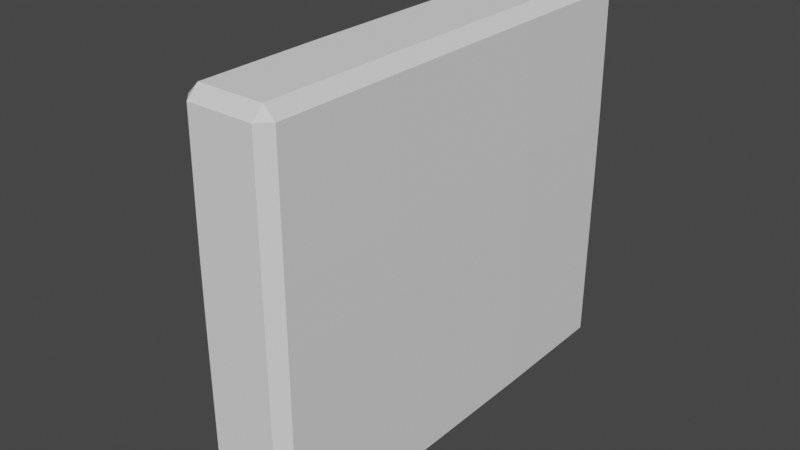 # Source: kitchenStandDoor2.blend  (saved by Blender 2.91.10; exported with 4.5.12 LTS)
import bpy
from mathutils import Matrix  # noqa: F401  (used for matrix-valued properties, if any)

bpy.ops.wm.read_factory_settings(use_empty=True)
scene = bpy.context.scene
scene.name = 'Scene'

# ---- collections
col_collection = bpy.data.collections.new('Collection'); scene.collection.children.link(col_collection)

# ---- world
world_world = bpy.data.worlds.new('World'); scene.world = world_world
world_world.use_nodes = True; world_world.node_tree.nodes.clear()
_N = world_world.node_tree.nodes; _L = world_world.node_tree.links
n0 = _N.new('ShaderNodeOutputWorld'); n0.name = 'World Output'; n0.location = (300, 300)
n1 = _N.new('ShaderNodeBackground'); n1.name = 'Background'; n1.location = (10, 300)
n1.inputs[0].default_value = (0.05088, 0.05088, 0.05088, 1.0)
_L.new(n1.outputs[0], n0.inputs[0])
n0.is_active_output = True
world_world.color = (0.05088, 0.05088, 0.05088)
world_world.use_sun_shadow = False
world_world.sun_shadow_jitter_overblur = 0.0

# ---- meshes
me_cube_001 = bpy.data.meshes.new('Cube.001')
me_cube_001.from_pydata([(1.0, 4.018, 1.491), (1.0, 4.018, -1.491), (1.0, 2.982, 1.491), (1.0, 2.982, -1.491), (0.007066, 0.06904, -3.457), (0.05707, 0.06904, -3.507), (0.05707, 0.01904, -3.457), (0.007066, 0.06904, 3.457), (0.05707, 0.01904, 3.457), (0.05707, 0.06904, 3.507), (0.007066, 5.967, -3.457), (0.05707, 6.017, -3.457), (0.05707, 5.967, -3.507), (0.007066, 5.967, 3.457), (0.05707, 5.967, 3.507), (0.05707, 6.017, 3.457), (1.0, 0.06904, -3.457), (0.95, 0.01904, -3.457), (0.95, 0.06904, -3.507), (1.0, 0.06904, 3.457), (0.95, 0.06904, 3.507), (0.95, 0.01904, 3.457), (0.95, 5.967, -3.507), (0.95, 6.017, -3.457), (1.0, 5.967, -3.457), (0.95, 6.017, 3.457), (0.95, 5.967, 3.507), (1.0, 5.967, 3.457), (0.05707, 4.018, -3.507), (0.007066, 4.018, -3.457), (0.007066, 2.982, -3.457), (0.05707, 2.982, -3.507), (0.05707, 2.982, 3.507), (0.007066, 2.982, 3.457), (0.007066, 4.018, 3.457), (0.05707, 4.018, 3.507), (0.95, 2.982, -3.507), (1.0, 2.982, -3.457), (1.0, 4.018, -3.457), (0.95, 4.018, -3.507), (0.95, 4.018, 3.507), (1.0, 4.018, 3.457), (1.0, 2.982, 3.457), (0.95, 2.982, 3.507), (0.05707, 0.01904, -1.491), (0.007066, 0.06904, -1.491), (0.007066, 0.06904, 1.491), (0.05707, 0.01904, 1.491), (0.05707, 6.017, 1.491), (0.007066, 5.967, 1.491), (0.007066, 5.967, -1.491), (0.05707, 6.017, -1.491), (1.0, 5.967, 1.491), (0.95, 6.017, 1.491), (0.95, 6.017, -1.491), (1.0, 5.967, -1.491), (0.95, 0.01904, 1.491), (1.0, 0.06904, 1.491), (1.0, 0.06904, -1.491), (0.95, 0.01904, -1.491), (-0.04293, 2.982, 1.441), (0.007066, 2.932, 1.541), (-0.04293, 3.032, 1.491), (-0.04293, 2.982, -1.441), (-0.04293, 3.032, -1.491), (0.007066, 2.932, -1.541), (-0.04293, 4.018, 1.441), (-0.04293, 3.968, 1.491), (0.007066, 4.068, 1.541), (-0.04293, 4.018, -1.441), (0.007066, 4.068, -1.541), (-0.04293, 3.968, -1.491), (-0.9391, 2.982, 1.441), (-0.9391, 3.032, 1.491), (-0.9891, 3.032, 1.441), (-0.9391, 2.982, -1.441), (-0.9891, 3.032, -1.441), (-0.9391, 3.032, -1.491), (-0.9391, 4.018, 1.441), (-0.9891, 3.968, 1.441), (-0.9391, 3.968, 1.491), (-0.9391, 4.018, -1.441), (-0.9391, 3.968, -1.491), (-0.9891, 3.968, -1.441)], [], [(37, 3, 58, 16), (68, 34, 13, 49), (24, 55, 1, 38), (43, 32, 9, 20), (17, 59, 44, 6), (29, 70, 50, 10), (48, 15, 25, 53), (38, 1, 3, 37), (26, 14, 35, 40), (61, 33, 34, 68), (30, 65, 70, 29), (59, 56, 47, 44), (56, 21, 8, 47), (40, 35, 32, 43), (28, 39, 36, 31), (71, 64, 77, 82), (31, 36, 18, 5), (70, 68, 49, 50), (0, 41, 42, 2), (1, 0, 2, 3), (52, 27, 41, 0), (3, 2, 57, 58), (46, 7, 33, 61), (45, 46, 61, 65), (2, 42, 19, 57), (63, 60, 72, 75), (12, 22, 39, 28), (55, 52, 0, 1), (11, 51, 54, 23), (51, 48, 53, 54), (76, 74, 79, 83), (62, 67, 80, 73), (66, 69, 81, 78), (4, 5, 6), (7, 8, 9), (10, 11, 12), (13, 14, 15), (16, 17, 18), (19, 20, 21), (22, 23, 24), (25, 26, 27), (60, 61, 62), (63, 64, 65), (66, 67, 68), (69, 70, 71), (72, 73, 74), (75, 76, 77), (78, 79, 80), (81, 82, 83), (31, 5, 4, 30), (47, 8, 7, 46), (35, 14, 13, 34), (51, 11, 10, 50), (22, 12, 11, 23), (14, 26, 25, 15), (55, 24, 23, 54), (39, 22, 24, 38), (43, 20, 19, 42), (59, 17, 16, 58), (5, 18, 17, 6), (20, 9, 8, 21), (12, 28, 29, 10), (28, 31, 30, 29), (9, 32, 33, 7), (32, 35, 34, 33), (18, 36, 37, 16), (36, 39, 38, 37), (26, 40, 41, 27), (40, 43, 42, 41), (6, 44, 45, 4), (44, 47, 46, 45), (15, 48, 49, 13), (48, 51, 50, 49), (27, 52, 53, 25), (52, 55, 54, 53), (21, 56, 57, 19), (56, 59, 58, 57), (60, 63, 65, 61), (68, 70, 69, 66), (64, 71, 70, 65), (61, 68, 67, 62), (74, 76, 75, 72), (78, 81, 83, 79), (76, 83, 82, 77), (73, 80, 79, 74), (66, 78, 80, 67), (72, 60, 62, 73), (71, 82, 81, 69), (77, 64, 63, 75), (4, 45, 65, 30)])
_uv = me_cube_001.uv_layers.new(name='UVMap')
_uv.uv.foreach_set('vector', [0.3771, 0.6667, 0.4583, 0.6667, 0.4583, 0.7486, 0.3771, 0.7486, 0.5437, 0.1688, 0.6229, 0.1667, 0.6229, 0.2479, 0.5417, 0.2479, 0.3771, 0.5021, 0.4583, 0.5021, 0.4583, 0.5833, 0.3771, 0.5833, 0.6376, 0.6667, 0.8624, 0.6667, 0.8624, 0.7486, 0.6376, 0.7486, 0.3771, 0.7626, 0.4583, 0.7626, 0.4583, 0.9874, 0.3771, 0.9874, 0.3771, 0.1667, 0.4563, 0.1688, 0.4583, 0.2479, 0.3771, 0.2479, 0.5417, 0.2626, 0.6229, 0.2626, 0.6229, 0.4874, 0.5417, 0.4874, 0.3771, 0.5833, 0.4583, 0.5833, 0.4583, 0.6667, 0.3771, 0.6667, 0.6376, 0.5021, 0.8624, 0.5021, 0.8624, 0.5833, 0.6376, 0.5833, 0.5437, 0.07931, 0.6229, 0.08333, 0.6229, 0.1667, 0.5437, 0.1707, 0.3771, 0.08333, 0.4563, 0.07931, 0.4563, 0.1707, 0.3771, 0.1667, 0.4583, 0.7626, 0.5417, 0.7626, 0.5417, 0.9874, 0.4583, 0.9874, 0.5417, 0.7626, 0.6229, 0.7626, 0.6229, 0.9874, 0.5417, 0.9874, 0.6376, 0.5833, 0.8624, 0.5833, 0.8624, 0.6667, 0.6376, 0.6667, 0.1376, 0.5833, 0.3624, 0.5833, 0.3624, 0.6667, 0.1376, 0.6667, 0.4583, 0.1626, 0.4583, 0.08736, 0.4583, 0.08736, 0.4583, 0.1626, 0.1376, 0.6667, 0.3624, 0.6667, 0.3624, 0.7486, 0.1376, 0.7486, 0.4569, 0.1688, 0.5431, 0.1688, 0.5417, 0.2479, 0.4583, 0.2479, 0.5417, 0.5833, 0.6229, 0.5833, 0.6229, 0.6667, 0.5417, 0.6667, 0.4583, 0.5833, 0.5417, 0.5833, 0.5417, 0.6667, 0.4583, 0.6667, 0.5417, 0.5021, 0.6229, 0.5021, 0.6229, 0.5833, 0.5417, 0.5833, 0.4583, 0.6667, 0.5417, 0.6667, 0.5417, 0.7486, 0.4583, 0.7486, 0.5417, 0.001406, 0.6229, 0.001406, 0.6229, 0.08333, 0.5437, 0.08193, 0.4583, 0.001406, 0.5417, 0.001406, 0.5431, 0.08193, 0.4569, 0.08193, 0.5417, 0.6667, 0.6229, 0.6667, 0.6229, 0.7486, 0.5417, 0.7486, 0.4597, 0.08333, 0.5403, 0.08333, 0.5403, 0.08333, 0.4597, 0.08333, 0.1376, 0.5021, 0.3624, 0.5021, 0.3624, 0.5833, 0.1376, 0.5833, 0.4583, 0.5021, 0.5417, 0.5021, 0.5417, 0.5833, 0.4583, 0.5833, 0.3771, 0.2626, 0.4583, 0.2626, 0.4583, 0.4874, 0.3771, 0.4874, 0.4583, 0.2626, 0.5417, 0.2626, 0.5417, 0.4874, 0.4583, 0.4874, 0.4597, 0.08736, 0.5403, 0.08736, 0.5403, 0.1626, 0.4597, 0.1626, 0.5417, 0.08736, 0.5417, 0.1626, 0.5417, 0.1626, 0.5417, 0.08736, 0.5403, 0.1667, 0.4597, 0.1667, 0.4597, 0.1667, 0.5403, 0.1667, 0.125, 0.7486, 0.1376, 0.75, 0.1376, 0.75, 0.6229, 0.001406, 0.6229, 0.0, 0.625, 0.001406, 0.3771, 0.2479, 0.3771, 0.25, 0.375, 0.2479, 0.6229, 0.2479, 0.625, 0.2479, 0.6229, 0.25, 0.3771, 0.75, 0.375, 0.7626, 0.375, 0.7626, 0.6229, 0.7486, 0.625, 0.7486, 0.6229, 0.75, 0.3624, 0.5021, 0.3624, 0.5, 0.375, 0.5021, 0.6229, 0.4874, 0.625, 0.4874, 0.6229, 0.5, 0.5403, 0.08333, 0.5437, 0.07931, 0.5417, 0.08736, 0.4597, 0.08333, 0.4583, 0.08736, 0.4569, 0.08193, 0.5403, 0.1667, 0.5417, 0.1626, 0.5431, 0.1688, 0.4597, 0.1667, 0.4563, 0.1707, 0.4583, 0.1626, 0.5403, 0.08333, 0.5417, 0.08736, 0.5403, 0.08736, 0.4597, 0.08333, 0.4597, 0.08736, 0.4583, 0.08736, 0.5403, 0.1667, 0.5403, 0.1626, 0.5417, 0.1626, 0.4597, 0.1667, 0.4583, 0.1626, 0.4597, 0.1626, 0.1376, 0.6667, 0.1376, 0.7486, 0.125, 0.7486, 0.125, 0.6667, 0.5417, 0.0, 0.6229, 0.0, 0.6229, 0.001406, 0.5417, 0.001406, 0.625, 0.1667, 0.625, 0.2479, 0.6229, 0.2479, 0.6229, 0.1667, 0.4583, 0.2626, 0.3771, 0.2626, 0.3771, 0.2479, 0.4583, 0.2479, 0.3624, 0.5021, 0.1376, 0.5021, 0.1376, 0.5, 0.3624, 0.5, 0.625, 0.2626, 0.625, 0.4874, 0.6229, 0.4874, 0.6229, 0.2626, 0.4583, 0.5021, 0.3771, 0.5021, 0.3771, 0.4874, 0.4583, 0.4874, 0.3624, 0.5833, 0.3624, 0.5021, 0.3771, 0.5021, 0.3771, 0.5833, 0.6376, 0.6667, 0.6376, 0.7486, 0.6229, 0.7486, 0.6229, 0.6667, 0.4583, 0.7626, 0.3771, 0.7626, 0.3771, 0.7486, 0.4583, 0.7486, 0.1376, 0.7486, 0.3624, 0.7486, 0.3624, 0.75, 0.1376, 0.75, 0.625, 0.7626, 0.625, 0.9874, 0.6229, 0.9874, 0.6229, 0.7626, 0.1376, 0.5021, 0.1376, 0.5833, 0.125, 0.5833, 0.125, 0.5021, 0.1376, 0.5833, 0.1376, 0.6667, 0.125, 0.6667, 0.125, 0.5833, 0.625, 0.001406, 0.625, 0.08333, 0.6229, 0.08333, 0.6229, 0.001406, 0.625, 0.08333, 0.625, 0.1667, 0.6229, 0.1667, 0.6229, 0.08333, 0.3624, 0.7486, 0.3624, 0.6667, 0.3771, 0.6667, 0.3771, 0.7486, 0.3624, 0.6667, 0.3624, 0.5833, 0.3771, 0.5833, 0.3771, 0.6667, 0.6376, 0.5021, 0.6376, 0.5833, 0.6229, 0.5833, 0.6229, 0.5021, 0.6376, 0.5833, 0.6376, 0.6667, 0.6229, 0.6667, 0.6229, 0.5833, 0.3771, 0.0, 0.4583, 0.0, 0.4583, 0.001406, 0.3771, 0.001406, 0.4583, 0.0, 0.5417, 0.0, 0.5417, 0.001406, 0.4583, 0.001406, 0.6229, 0.2626, 0.5417, 0.2626, 0.5417, 0.2479, 0.6229, 0.2479, 0.5417, 0.2626, 0.4583, 0.2626, 0.4583, 0.2479, 0.5417, 0.2479, 0.6229, 0.5021, 0.5417, 0.5021, 0.5417, 0.4874, 0.6229, 0.4874, 0.5417, 0.5021, 0.4583, 0.5021, 0.4583, 0.4874, 0.5417, 0.4874, 0.6229, 0.7626, 0.5417, 0.7626, 0.5417, 0.7486, 0.6229, 0.7486, 0.5417, 0.7626, 0.4583, 0.7626, 0.4583, 0.7486, 0.5417, 0.7486, 0.5403, 0.08333, 0.4597, 0.08333, 0.4569, 0.08193, 0.5431, 0.08193, 0.5431, 0.1688, 0.4569, 0.1688, 0.4597, 0.1667, 0.5403, 0.1667, 0.4583, 0.08736, 0.4583, 0.1626, 0.4563, 0.1707, 0.4563, 0.07931, 0.5437, 0.07931, 0.5437, 0.1707, 0.5417, 0.1626, 0.5417, 0.08736, 0.5403, 0.08736, 0.4597, 0.08736, 0.4597, 0.08333, 0.5403, 0.08333, 0.5403, 0.1667, 0.4597, 0.1667, 0.4597, 0.1626, 0.5403, 0.1626, 0.4597, 0.08736, 0.4597, 0.1626, 0.4583, 0.1626, 0.4583, 0.08736, 0.5417, 0.08736, 0.5417, 0.1626, 0.5403, 0.1626, 0.5403, 0.08736, 0.5403, 0.1667, 0.5403, 0.1667, 0.5417, 0.1626, 0.5417, 0.1626, 0.5403, 0.08333, 0.5403, 0.08333, 0.5417, 0.08736, 0.5417, 0.08736, 0.4583, 0.1626, 0.4583, 0.1626, 0.4597, 0.1667, 0.4597, 0.1667, 0.4583, 0.08736, 0.4583, 0.08736, 0.4597, 0.08333, 0.4597, 0.08333, 0.3771, 0.001406, 0.4583, 0.001406, 0.4563, 0.08193, 0.3771, 0.08333])
me_cube_001.use_remesh_fix_poles = True
me_cube_001.use_remesh_preserve_attributes = False
me_cube_001.use_mirror_vertex_groups = False
me_cube_001.update()
me_cube_002 = bpy.data.meshes.new('Cube.002')
me_cube_002.from_pydata([(1.25, 4.018, 1.491), (1.25, 4.018, -1.491), (1.25, 2.982, 1.491), (1.25, 2.982, -1.491), (-0.2118, -0.01635, -3.542), (-0.02832, -0.01635, -3.726), (-0.02832, -0.1999, -3.542), (-0.2118, -0.01635, 3.542), (-0.02832, -0.1999, 3.542), (-0.02832, -0.01635, 3.726), (-0.2118, 6.052, -3.542), (-0.02832, 6.236, -3.542), (-0.02832, 6.052, -3.726), (-0.2118, 6.052, 3.542), (-0.02832, 6.052, 3.726), (-0.02832, 6.236, 3.542), (1.219, -0.01635, -3.542), (1.035, -0.1999, -3.542), (1.035, -0.01635, -3.726), (1.219, -0.01635, 3.542), (1.035, -0.01635, 3.726), (1.035, -0.1999, 3.542), (1.035, 6.052, -3.726), (1.035, 6.236, -3.542), (1.219, 6.052, -3.542), (1.035, 6.236, 3.542), (1.035, 6.052, 3.726), (1.219, 6.052, 3.542), (-0.0386, 4.018, -3.738), (-0.2239, 4.018, -3.553), (-0.2239, 2.982, -3.553), (-0.0386, 2.982, -3.738), (-0.0386, 2.982, 3.738), (-0.2239, 2.982, 3.553), (-0.2239, 4.018, 3.553), (-0.0386, 4.018, 3.738), (1.046, 2.982, -3.738), (1.231, 2.982, -3.553), (1.231, 4.018, -3.553), (1.046, 4.018, -3.738), (1.046, 4.018, 3.738), (1.231, 4.018, 3.553), (1.231, 2.982, 3.553), (1.046, 2.982, 3.738), (-0.0386, -0.2119, -1.491), (-0.2239, -0.02663, -1.491), (-0.2239, -0.02663, 1.491), (-0.0386, -0.2119, 1.491), (-0.0386, 6.248, 1.491), (-0.2239, 6.062, 1.491), (-0.2239, 6.062, -1.491), (-0.0386, 6.248, -1.491), (1.231, 6.062, 1.491), (1.046, 6.248, 1.491), (1.046, 6.248, -1.491), (1.231, 6.062, -1.491), (1.046, -0.2119, 1.491), (1.231, -0.02663, 1.491), (1.231, -0.02663, -1.491), (1.046, -0.2119, -1.491), (-0.1683, 2.775, 1.505), (-0.2405, 2.907, 1.566), (-0.1683, 2.968, 1.698), (-0.1683, 2.775, -1.505), (-0.1683, 2.968, -1.698), (-0.2405, 2.907, -1.566), (-0.1683, 4.224, 1.505), (-0.1683, 4.031, 1.698), (-0.2405, 4.092, 1.566), (-0.1683, 4.224, -1.505), (-0.2405, 4.092, -1.566), (-0.1683, 4.031, -1.698), (-1.025, 2.763, 1.526), (-1.025, 2.946, 1.71), (-1.208, 2.946, 1.526), (-1.025, 2.763, -1.526), (-1.208, 2.946, -1.526), (-1.025, 2.946, -1.71), (-1.025, 4.236, 1.526), (-1.208, 4.053, 1.526), (-1.025, 4.053, 1.71), (-1.025, 4.236, -1.526), (-1.025, 4.053, -1.71), (-1.208, 4.053, -1.526)], [], [(37, 16, 58, 3), (68, 49, 13, 34), (24, 38, 1, 55), (43, 20, 9, 32), (17, 6, 44, 59), (29, 10, 50, 70), (48, 53, 25, 15), (38, 37, 3, 1), (26, 40, 35, 14), (61, 68, 34, 33), (30, 29, 70, 65), (59, 44, 47, 56), (56, 47, 8, 21), (40, 43, 32, 35), (28, 31, 36, 39), (71, 82, 77, 64), (31, 5, 18, 36), (70, 50, 49, 68), (0, 2, 42, 41), (1, 3, 2, 0), (52, 0, 41, 27), (3, 58, 57, 2), (46, 61, 33, 7), (45, 65, 61, 46), (2, 57, 19, 42), (63, 75, 72, 60), (12, 28, 39, 22), (55, 1, 0, 52), (11, 23, 54, 51), (51, 54, 53, 48), (76, 83, 79, 74), (62, 73, 80, 67), (66, 78, 81, 69), (4, 6, 5), (7, 9, 8), (10, 12, 11), (13, 15, 14), (16, 18, 17), (19, 21, 20), (22, 24, 23), (25, 27, 26), (60, 62, 61), (63, 65, 64), (66, 68, 67), (69, 71, 70), (72, 74, 73), (75, 77, 76), (78, 80, 79), (81, 83, 82), (31, 30, 4, 5), (47, 46, 7, 8), (35, 34, 13, 14), (51, 50, 10, 11), (22, 23, 11, 12), (14, 15, 25, 26), (55, 54, 23, 24), (39, 38, 24, 22), (43, 42, 19, 20), (59, 58, 16, 17), (5, 6, 17, 18), (20, 21, 8, 9), (12, 10, 29, 28), (28, 29, 30, 31), (9, 7, 33, 32), (32, 33, 34, 35), (18, 16, 37, 36), (36, 37, 38, 39), (26, 27, 41, 40), (40, 41, 42, 43), (6, 4, 45, 44), (44, 45, 46, 47), (15, 13, 49, 48), (48, 49, 50, 51), (27, 25, 53, 52), (52, 53, 54, 55), (21, 19, 57, 56), (56, 57, 58, 59), (60, 61, 65, 63), (68, 66, 69, 70), (64, 65, 70, 71), (61, 62, 67, 68), (74, 72, 75, 76), (78, 79, 83, 81), (76, 77, 82, 83), (73, 74, 79, 80), (66, 67, 80, 78), (72, 73, 62, 60), (71, 69, 81, 82), (77, 75, 63, 64), (4, 30, 65, 45)])
_uv = me_cube_002.uv_layers.new(name='UVMap')
_uv.uv.foreach_set('vector', [0.3771, 0.6667, 0.3771, 0.7486, 0.4583, 0.7486, 0.4583, 0.6667, 0.5437, 0.1688, 0.5417, 0.2479, 0.6229, 0.2479, 0.6229, 0.1667, 0.3771, 0.5021, 0.3771, 0.5833, 0.4583, 0.5833, 0.4583, 0.5021, 0.6376, 0.6667, 0.6376, 0.7486, 0.8624, 0.7486, 0.8624, 0.6667, 0.3771, 0.7626, 0.3771, 0.9874, 0.4583, 0.9874, 0.4583, 0.7626, 0.3771, 0.1667, 0.3771, 0.2479, 0.4583, 0.2479, 0.4563, 0.1688, 0.5417, 0.2626, 0.5417, 0.4874, 0.6229, 0.4874, 0.6229, 0.2626, 0.3771, 0.5833, 0.3771, 0.6667, 0.4583, 0.6667, 0.4583, 0.5833, 0.6376, 0.5021, 0.6376, 0.5833, 0.8624, 0.5833, 0.8624, 0.5021, 0.5437, 0.07931, 0.5437, 0.1707, 0.6229, 0.1667, 0.6229, 0.08333, 0.3771, 0.08333, 0.3771, 0.1667, 0.4563, 0.1707, 0.4563, 0.07931, 0.4583, 0.7626, 0.4583, 0.9874, 0.5417, 0.9874, 0.5417, 0.7626, 0.5417, 0.7626, 0.5417, 0.9874, 0.6229, 0.9874, 0.6229, 0.7626, 0.6376, 0.5833, 0.6376, 0.6667, 0.8624, 0.6667, 0.8624, 0.5833, 0.1376, 0.5833, 0.1376, 0.6667, 0.3624, 0.6667, 0.3624, 0.5833, 0.4583, 0.1626, 0.4583, 0.1626, 0.4583, 0.08736, 0.4583, 0.08736, 0.1376, 0.6667, 0.1376, 0.7486, 0.3624, 0.7486, 0.3624, 0.6667, 0.4569, 0.1688, 0.4583, 0.2479, 0.5417, 0.2479, 0.5431, 0.1688, 0.5417, 0.5833, 0.5417, 0.6667, 0.6229, 0.6667, 0.6229, 0.5833, 0.4583, 0.5833, 0.4583, 0.6667, 0.5417, 0.6667, 0.5417, 0.5833, 0.5417, 0.5021, 0.5417, 0.5833, 0.6229, 0.5833, 0.6229, 0.5021, 0.4583, 0.6667, 0.4583, 0.7486, 0.5417, 0.7486, 0.5417, 0.6667, 0.5417, 0.001406, 0.5437, 0.08193, 0.6229, 0.08333, 0.6229, 0.001406, 0.4583, 0.001406, 0.4569, 0.08193, 0.5431, 0.08193, 0.5417, 0.001406, 0.5417, 0.6667, 0.5417, 0.7486, 0.6229, 0.7486, 0.6229, 0.6667, 0.4597, 0.08333, 0.4597, 0.08333, 0.5403, 0.08333, 0.5403, 0.08333, 0.1376, 0.5021, 0.1376, 0.5833, 0.3624, 0.5833, 0.3624, 0.5021, 0.4583, 0.5021, 0.4583, 0.5833, 0.5417, 0.5833, 0.5417, 0.5021, 0.3771, 0.2626, 0.3771, 0.4874, 0.4583, 0.4874, 0.4583, 0.2626, 0.4583, 0.2626, 0.4583, 0.4874, 0.5417, 0.4874, 0.5417, 0.2626, 0.4597, 0.08736, 0.4597, 0.1626, 0.5403, 0.1626, 0.5403, 0.08736, 0.5417, 0.08736, 0.5417, 0.08736, 0.5417, 0.1626, 0.5417, 0.1626, 0.5403, 0.1667, 0.5403, 0.1667, 0.4597, 0.1667, 0.4597, 0.1667, 0.125, 0.7486, 0.1376, 0.75, 0.1376, 0.75, 0.6229, 0.001406, 0.625, 0.001406, 0.6229, 0.0, 0.3771, 0.2479, 0.375, 0.2479, 0.3771, 0.25, 0.6229, 0.2479, 0.6229, 0.25, 0.625, 0.2479, 0.3771, 0.75, 0.375, 0.7626, 0.375, 0.7626, 0.6229, 0.7486, 0.6229, 0.75, 0.625, 0.7486, 0.3624, 0.5021, 0.375, 0.5021, 0.3624, 0.5, 0.6229, 0.4874, 0.6229, 0.5, 0.625, 0.4874, 0.5403, 0.08333, 0.5417, 0.08736, 0.5437, 0.07931, 0.4597, 0.08333, 0.4569, 0.08193, 0.4583, 0.08736, 0.5403, 0.1667, 0.5431, 0.1688, 0.5417, 0.1626, 0.4597, 0.1667, 0.4583, 0.1626, 0.4563, 0.1707, 0.5403, 0.08333, 0.5403, 0.08736, 0.5417, 0.08736, 0.4597, 0.08333, 0.4583, 0.08736, 0.4597, 0.08736, 0.5403, 0.1667, 0.5417, 0.1626, 0.5403, 0.1626, 0.4597, 0.1667, 0.4597, 0.1626, 0.4583, 0.1626, 0.1376, 0.6667, 0.125, 0.6667, 0.125, 0.7486, 0.1376, 0.7486, 0.5417, 0.0, 0.5417, 0.001406, 0.6229, 0.001406, 0.6229, 0.0, 0.625, 0.1667, 0.6229, 0.1667, 0.6229, 0.2479, 0.625, 0.2479, 0.4583, 0.2626, 0.4583, 0.2479, 0.3771, 0.2479, 0.3771, 0.2626, 0.3624, 0.5021, 0.3624, 0.5, 0.1376, 0.5, 0.1376, 0.5021, 0.625, 0.2626, 0.6229, 0.2626, 0.6229, 0.4874, 0.625, 0.4874, 0.4583, 0.5021, 0.4583, 0.4874, 0.3771, 0.4874, 0.3771, 0.5021, 0.3624, 0.5833, 0.3771, 0.5833, 0.3771, 0.5021, 0.3624, 0.5021, 0.6376, 0.6667, 0.6229, 0.6667, 0.6229, 0.7486, 0.6376, 0.7486, 0.4583, 0.7626, 0.4583, 0.7486, 0.3771, 0.7486, 0.3771, 0.7626, 0.1376, 0.7486, 0.1376, 0.75, 0.3624, 0.75, 0.3624, 0.7486, 0.625, 0.7626, 0.6229, 0.7626, 0.6229, 0.9874, 0.625, 0.9874, 0.1376, 0.5021, 0.125, 0.5021, 0.125, 0.5833, 0.1376, 0.5833, 0.1376, 0.5833, 0.125, 0.5833, 0.125, 0.6667, 0.1376, 0.6667, 0.625, 0.001406, 0.6229, 0.001406, 0.6229, 0.08333, 0.625, 0.08333, 0.625, 0.08333, 0.6229, 0.08333, 0.6229, 0.1667, 0.625, 0.1667, 0.3624, 0.7486, 0.3771, 0.7486, 0.3771, 0.6667, 0.3624, 0.6667, 0.3624, 0.6667, 0.3771, 0.6667, 0.3771, 0.5833, 0.3624, 0.5833, 0.6376, 0.5021, 0.6229, 0.5021, 0.6229, 0.5833, 0.6376, 0.5833, 0.6376, 0.5833, 0.6229, 0.5833, 0.6229, 0.6667, 0.6376, 0.6667, 0.3771, 0.0, 0.3771, 0.001406, 0.4583, 0.001406, 0.4583, 0.0, 0.4583, 0.0, 0.4583, 0.001406, 0.5417, 0.001406, 0.5417, 0.0, 0.6229, 0.2626, 0.6229, 0.2479, 0.5417, 0.2479, 0.5417, 0.2626, 0.5417, 0.2626, 0.5417, 0.2479, 0.4583, 0.2479, 0.4583, 0.2626, 0.6229, 0.5021, 0.6229, 0.4874, 0.5417, 0.4874, 0.5417, 0.5021, 0.5417, 0.5021, 0.5417, 0.4874, 0.4583, 0.4874, 0.4583, 0.5021, 0.6229, 0.7626, 0.6229, 0.7486, 0.5417, 0.7486, 0.5417, 0.7626, 0.5417, 0.7626, 0.5417, 0.7486, 0.4583, 0.7486, 0.4583, 0.7626, 0.5403, 0.08333, 0.5431, 0.08193, 0.4569, 0.08193, 0.4597, 0.08333, 0.5431, 0.1688, 0.5403, 0.1667, 0.4597, 0.1667, 0.4569, 0.1688, 0.4583, 0.08736, 0.4563, 0.07931, 0.4563, 0.1707, 0.4583, 0.1626, 0.5437, 0.07931, 0.5417, 0.08736, 0.5417, 0.1626, 0.5437, 0.1707, 0.5403, 0.08736, 0.5403, 0.08333, 0.4597, 0.08333, 0.4597, 0.08736, 0.5403, 0.1667, 0.5403, 0.1626, 0.4597, 0.1626, 0.4597, 0.1667, 0.4597, 0.08736, 0.4583, 0.08736, 0.4583, 0.1626, 0.4597, 0.1626, 0.5417, 0.08736, 0.5403, 0.08736, 0.5403, 0.1626, 0.5417, 0.1626, 0.5403, 0.1667, 0.5417, 0.1626, 0.5417, 0.1626, 0.5403, 0.1667, 0.5403, 0.08333, 0.5417, 0.08736, 0.5417, 0.08736, 0.5403, 0.08333, 0.4583, 0.1626, 0.4597, 0.1667, 0.4597, 0.1667, 0.4583, 0.1626, 0.4583, 0.08736, 0.4597, 0.08333, 0.4597, 0.08333, 0.4583, 0.08736, 0.3771, 0.001406, 0.3771, 0.08333, 0.4563, 0.08193, 0.4583, 0.001406])
me_cube_002.use_remesh_fix_poles = True
me_cube_002.use_remesh_preserve_attributes = False
me_cube_002.use_mirror_vertex_groups = False
me_cube_002.update()

# ---- objects
ob_kitchen_stand_door_2 = bpy.data.objects.new('kitchen_stand door 2', me_cube_001)
ob_highlight = bpy.data.objects.new('highlight', me_cube_002)

# ---- transforms, parenting, visibility, modifiers, constraints
ob_kitchen_stand_door_2.location = (0.0, 0.0, 0.0)
ob_kitchen_stand_door_2.rotation_euler = (1.571, -0.0, 0.0)
ob_kitchen_stand_door_2.lineart.crease_threshold = 0.0
ob_highlight.parent = ob_kitchen_stand_door_2
ob_highlight.matrix_parent_inverse = Matrix(((1.0, 0.0, 0.0, -0.0), (0.0, -4.371e-08, 1.0, 0.0), (0.0, -1.0, -4.371e-08, 0.0), (-0.0, 0.0, -0.0, 1.0)))
ob_highlight.location = (0.0, 0.0, 0.0)
ob_highlight.rotation_euler = (1.571, -0.0, 0.0)
ob_highlight.lineart.crease_threshold = 0.0

# ---- collection membership
col_collection.objects.link(ob_kitchen_stand_door_2)
col_collection.objects.link(ob_highlight)

# ---- scene / render settings (as saved in the file)
scene.frame_start = 1; scene.frame_end = 250; scene.frame_set(1)
scene.render.engine = 'BLENDER_EEVEE_NEXT'
scene.cycles.use_denoising = False
scene.cycles.samples = 128
scene.cycles.sampling_pattern = 'TABULATED_SOBOL'
scene.cycles.use_adaptive_sampling = False
scene.cycles.use_light_tree = False
scene.view_settings.view_transform = 'Filmic'
bpy.context.view_layer.update()

# ---- added for rendering (the .blend has no active camera and no usable light): camera, sun
cam_auto = bpy.data.cameras.new('AutoCamera')
cam_auto.lens = 50.0
cam_auto.sensor_width = 36.0
cam_auto.clip_end = 1000.0
ob_auto_camera = bpy.data.objects.new('AutoCamera', cam_auto)
scene.collection.objects.link(ob_auto_camera)
ob_auto_camera.location = (9.44109, -11.3041, 10.554)
ob_auto_camera.rotation_euler = (1.09748, -7.21219e-08, 0.694738)
scene.camera = ob_auto_camera
light_auto_sun = bpy.data.lights.new('AutoSun', 'SUN')
light_auto_sun.energy = 3.0
light_auto_sun.angle = 0.0523599
ob_auto_sun = bpy.data.objects.new('AutoSun', light_auto_sun)
scene.collection.objects.link(ob_auto_sun)
ob_auto_sun.rotation_euler = (0.872665, 0.174533, 0.523599)
bpy.context.view_layer.update()
